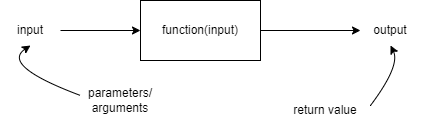

The diagram above was exported from draw.io. Its source (the exported page's mxGraphModel, read from the mxfile embedded in the PNG):
<mxGraphModel dx="736" dy="599" grid="1" gridSize="10" guides="1" tooltips="1" connect="1" arrows="1" fold="1" page="1" pageScale="1" pageWidth="2336" pageHeight="1654" math="0" shadow="0">
  <root>
    <mxCell id="0" />
    <mxCell id="1" parent="0" />
    <mxCell id="2" value="input" style="text;html=1;strokeColor=none;fillColor=none;align=center;verticalAlign=middle;whiteSpace=wrap;rounded=0;" vertex="1" parent="1">
      <mxGeometry x="40" y="120" width="60" height="30" as="geometry" />
    </mxCell>
    <mxCell id="6" style="edgeStyle=none;html=1;exitX=1;exitY=0.5;exitDx=0;exitDy=0;entryX=0;entryY=0.5;entryDx=0;entryDy=0;" edge="1" parent="1" source="3" target="4">
      <mxGeometry relative="1" as="geometry" />
    </mxCell>
    <mxCell id="3" value="function(input)" style="rounded=0;whiteSpace=wrap;html=1;" vertex="1" parent="1">
      <mxGeometry x="180" y="105" width="120" height="60" as="geometry" />
    </mxCell>
    <mxCell id="4" value="output" style="text;html=1;strokeColor=none;fillColor=none;align=center;verticalAlign=middle;whiteSpace=wrap;rounded=0;" vertex="1" parent="1">
      <mxGeometry x="400" y="120" width="60" height="30" as="geometry" />
    </mxCell>
    <mxCell id="5" value="" style="endArrow=classic;html=1;exitX=1;exitY=0.5;exitDx=0;exitDy=0;entryX=0;entryY=0.5;entryDx=0;entryDy=0;" edge="1" parent="1" source="2" target="3">
      <mxGeometry width="50" height="50" relative="1" as="geometry">
        <mxPoint x="350" y="330" as="sourcePoint" />
        <mxPoint x="400" y="280" as="targetPoint" />
      </mxGeometry>
    </mxCell>
    <mxCell id="7" value="" style="curved=1;endArrow=classic;html=1;entryX=0.5;entryY=1;entryDx=0;entryDy=0;" edge="1" parent="1" target="2">
      <mxGeometry width="50" height="50" relative="1" as="geometry">
        <mxPoint x="120" y="200" as="sourcePoint" />
        <mxPoint x="400" y="280" as="targetPoint" />
        <Array as="points">
          <mxPoint x="40" y="170" />
        </Array>
      </mxGeometry>
    </mxCell>
    <mxCell id="8" value="parameters/&lt;br&gt;arguments" style="text;html=1;strokeColor=none;fillColor=none;align=center;verticalAlign=middle;whiteSpace=wrap;rounded=0;" vertex="1" parent="1">
      <mxGeometry x="130" y="190" width="60" height="30" as="geometry" />
    </mxCell>
    <mxCell id="9" value="" style="curved=1;endArrow=classic;html=1;entryX=0.5;entryY=1;entryDx=0;entryDy=0;" edge="1" parent="1" target="4">
      <mxGeometry width="50" height="50" relative="1" as="geometry">
        <mxPoint x="410" y="210" as="sourcePoint" />
        <mxPoint x="400" y="280" as="targetPoint" />
        <Array as="points">
          <mxPoint x="410" y="210" />
          <mxPoint x="440" y="170" />
        </Array>
      </mxGeometry>
    </mxCell>
    <mxCell id="10" value="return value" style="text;html=1;strokeColor=none;fillColor=none;align=center;verticalAlign=middle;whiteSpace=wrap;rounded=0;" vertex="1" parent="1">
      <mxGeometry x="320" y="200" width="90" height="30" as="geometry" />
    </mxCell>
  </root>
</mxGraphModel>